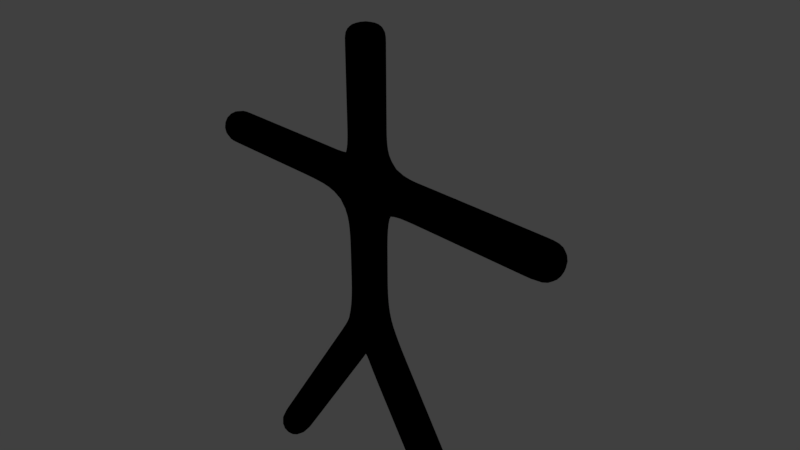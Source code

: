 # Source: stickman.blend  (saved by Blender 2.79.0; exported with 4.5.12 LTS)
import bpy
from mathutils import Matrix  # noqa: F401  (used for matrix-valued properties, if any)

bpy.ops.wm.read_factory_settings(use_empty=True)
scene = bpy.context.scene
scene.name = 'Scene'

# ---- collections
col_collection_1 = bpy.data.collections.new('Collection 1'); scene.collection.children.link(col_collection_1)

# ---- materials (node trees are filled in below, after node groups)
mat_material = bpy.data.materials.new('Material')
mat_material.alpha_threshold = 0.0
mat_material.use_transparent_shadow = False
mat_material.diffuse_color = (0.0, 0.0, 0.0, 1.0)
mat_material.roughness = 0.5
mat_material.line_color = (0.0, 0.0, 0.0, 1.0)

# ---- material node trees

# ---- world
world_world = bpy.data.worlds.new('World'); scene.world = world_world
world_world.color = (0.05088, 0.05088, 0.05088)
world_world.use_sun_shadow = False
world_world.sun_shadow_jitter_overblur = 0.0
world_world.cycles.sampling_method = 'MANUAL'

# ---- cameras
cam_camera = bpy.data.cameras.new('Camera')
cam_camera.clip_end = 100.0
cam_camera.lens = 35.0
cam_camera.sensor_width = 32.0
cam_camera.sensor_height = 18.0
cam_camera.ortho_scale = 7.314
cam_camera.dof.focus_distance = 0.0
cam_camera.dof.aperture_fstop = 128.0

# ---- lights
light_lamp = bpy.data.lights.new('Lamp', 'POINT')
light_lamp.transmission_factor = 0.0
light_lamp.cutoff_distance = 30.0
light_lamp.energy = 100.0
light_lamp.shadow_buffer_clip_start = 1.001
light_lamp.shadow_soft_size = 0.1
light_lamp.shadow_maximum_resolution = 0.006
light_lamp.use_absolute_resolution = True

# ---- meshes
me_cube = bpy.data.meshes.new('Cube')
me_cube.from_pydata([(2.0, 0.0, -4.0), (3.0, 0.0, 1.0), (1.5, 0.0, 1.0), (1.0, 0.0, -2.5), (0.0, 0.0, 2.0), (0.0, 0.0, 1.5), (0.0, 0.0, 2.5), (-2.0, 0.0, -4.0), (-3.0, 0.0, 1.0), (0.0, 0.0, 3.0), (0.0, 0.0, 1.0), (0.0, 0.0, -1.0), (-1.5, 0.0, 1.0), (-1.0, 0.0, -2.5), (0.0, 0.0, 0.0), (0.45, 0.0, 1.0), (-0.45, 0.0, 1.0), (-0.3, 0.0, -1.45), (0.3, 0.0, -1.45)], [(0, 3), (15, 2), (5, 4), (10, 5), (4, 6), (18, 11), (2, 1), (6, 9), (14, 10), (7, 13), (16, 12), (17, 11), (12, 8), (11, 14), (10, 15), (10, 16), (13, 17), (3, 18)], [])
me_cube.materials.append(mat_material)
me_cube.use_remesh_preserve_volume = False
me_cube.use_remesh_preserve_attributes = False
me_cube.use_mirror_x = True
me_cube.use_mirror_topology = True
me_cube.update()
arm_armature = bpy.data.armatures.new('Armature')  # bones are not reproduced

# ---- objects
ob_armature = bpy.data.objects.new('Armature', arm_armature)
ob_cube = bpy.data.objects.new('Cube', me_cube)
ob_lamp = bpy.data.objects.new('Lamp', light_lamp)
ob_camera = bpy.data.objects.new('Camera', cam_camera)

# ---- transforms, parenting, visibility, modifiers, constraints
ob_armature.location = (0.0, 0.0, -0.07934)
ob_armature.display_type = 'SOLID'
ob_armature.display_bounds_type = 'CAPSULE'
ob_armature.show_in_front = True
ob_armature.lineart.crease_threshold = 0.0
ob_cube.location = (0.0, 0.0, 0.0)
ob_cube.lock_rotations_4d = False
ob_cube.empty_display_type = 'ARROWS'
ob_cube.lineart.crease_threshold = 0.0
ob_cube.use_mesh_mirror_x = True
_vg = ob_cube.vertex_groups.new(name='Tibia.L')
for _i, _w in zip([0, 3], [1.0, 0.01]): _vg.add([_i], _w, 'REPLACE')
_vg = ob_cube.vertex_groups.new(name='Thigh.L')
for _i, _w in zip([3, 18], [0.01, 0.01]): _vg.add([_i], _w, 'REPLACE')
_vg = ob_cube.vertex_groups.new(name='LowerSpine')
for _i, _w in zip([11, 14], [0.01, 0.5]): _vg.add([_i], _w, 'REPLACE')
_vg = ob_cube.vertex_groups.new(name='Arm.L')
for _i, _w in zip([2, 10, 15], [0.01, 0.01, 0.01]): _vg.add([_i], _w, 'REPLACE')
_vg = ob_cube.vertex_groups.new(name='ForeArm.L')
for _i, _w in zip([1, 2], [1.0, 0.01]): _vg.add([_i], _w, 'REPLACE')
_vg = ob_cube.vertex_groups.new(name='Neck')
for _i, _w in zip([5, 10], [0.0, 0.01]): _vg.add([_i], _w, 'REPLACE')
_vg = ob_cube.vertex_groups.new(name='HeadBone')
_vg.add([4, 5, 6, 9], 1.0, 'REPLACE')
_vg = ob_cube.vertex_groups.new(name='Arm.R')
for _i, _w in zip([10, 12, 16], [0.01, 0.01, 0.01]): _vg.add([_i], _w, 'REPLACE')
_vg = ob_cube.vertex_groups.new(name='ForeArm.R')
for _i, _w in zip([8, 12], [1.0, 0.01]): _vg.add([_i], _w, 'REPLACE')
_vg = ob_cube.vertex_groups.new(name='Thigh.R')
for _i, _w in zip([13, 17], [0.01, 0.01]): _vg.add([_i], _w, 'REPLACE')
_vg = ob_cube.vertex_groups.new(name='Tibia.R')
for _i, _w in zip([7, 13], [1.0, 0.01]): _vg.add([_i], _w, 'REPLACE')
_vg = ob_cube.vertex_groups.new(name='UpperSpine')
for _i, _w in zip([10, 14, 15, 16], [1.0, 0.5, 0.01, 0.01]): _vg.add([_i], _w, 'REPLACE')
_vg = ob_cube.vertex_groups.new(name='CollarBone.R')
for _i, _w in zip([16], [0.01]): _vg.add([_i], _w, 'REPLACE')
_vg = ob_cube.vertex_groups.new(name='CollarBone.L')
for _i, _w in zip([15], [0.01]): _vg.add([_i], _w, 'REPLACE')
_vg = ob_cube.vertex_groups.new(name='Hip.L')
for _i, _w in zip([18], [0.01]): _vg.add([_i], _w, 'REPLACE')
_vg = ob_cube.vertex_groups.new(name='Hip.R')
for _i, _w in zip([17], [0.01]): _vg.add([_i], _w, 'REPLACE')
_m = ob_cube.modifiers.new('Skin', 'SKIN')
_m.use_smooth_shade = True
_m = ob_cube.modifiers.new('Armature', 'ARMATURE')
_m.object = ob_armature
_m.use_bone_envelopes = True
_m.use_deform_preserve_volume = True
_m = ob_cube.modifiers.new('Subsurf', 'SUBSURF')
_m.uv_smooth = 'PRESERVE_CORNERS'
_m.quality = 2
_m.show_only_control_edges = False
ob_lamp.location = (4.076, 1.005, 5.904)
ob_lamp.rotation_euler = (0.6503, 0.05522, 1.866)
ob_lamp.lock_rotations_4d = False
ob_lamp.empty_display_type = 'ARROWS'
ob_lamp.color = (0.0, 0.0, 0.0, 0.0)
ob_lamp.hide_viewport = True
ob_lamp.hide_select = True
ob_lamp.lineart.crease_threshold = 0.0
ob_camera.location = (7.481, -6.508, 5.344)
ob_camera.rotation_euler = (1.109, 0.0, 0.8149)
ob_camera.lock_rotations_4d = False
ob_camera.empty_display_type = 'ARROWS'
ob_camera.color = (0.0, 0.0, 0.0, 0.0)
ob_camera.display_type = 'WIRE'
ob_camera.lineart.crease_threshold = 0.0

# ---- collection membership
col_collection_1.objects.link(ob_armature)
col_collection_1.objects.link(ob_cube)
col_collection_1.objects.link(ob_lamp)
col_collection_1.objects.link(ob_camera)

# ---- scene / render settings (as saved in the file)
scene.camera = ob_camera
scene.frame_start = 1; scene.frame_end = 41; scene.frame_set(26)
scene.render.engine = 'BLENDER_EEVEE_NEXT'
scene.render.resolution_percentage = 50
scene.render.fps = 60
scene.render.dither_intensity = 0.0
scene.cycles.use_denoising = False
scene.cycles.samples = 128
scene.cycles.sampling_pattern = 'TABULATED_SOBOL'
scene.cycles.use_adaptive_sampling = False
scene.cycles.use_light_tree = False
scene.cycles.blur_glossy = 0.0
scene.cycles.sample_clamp_indirect = 0.0
scene.view_settings.view_transform = 'Standard'
bpy.context.view_layer.update()
